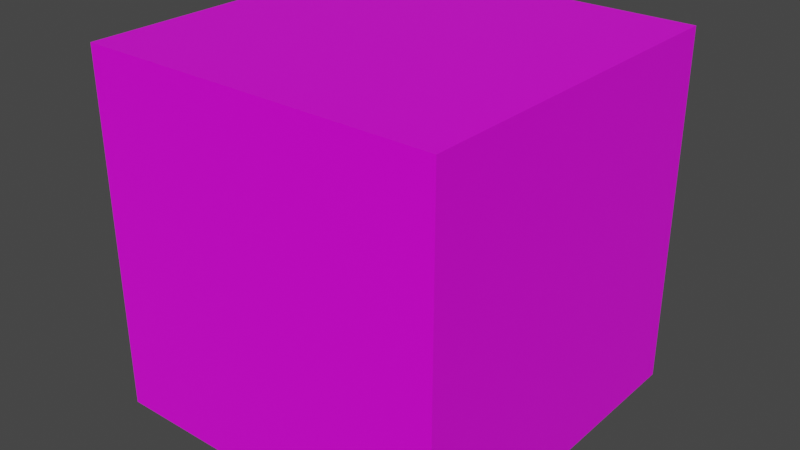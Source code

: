 # Source: Ground.blend  (saved by Blender 3.0.42; exported with 4.5.12 LTS)
import bpy
from mathutils import Matrix  # noqa: F401  (used for matrix-valued properties, if any)

bpy.ops.wm.read_factory_settings(use_empty=True)
scene = bpy.context.scene
scene.name = 'Scene'

# ---- collections
col_collection = bpy.data.collections.new('Collection'); scene.collection.children.link(col_collection)

# ---- images (referenced by path relative to the original .blend; pixels are not part of the script)
import os
ASSET_DIR = os.environ.get("B2B_ASSET_DIR", "")  # directory of the original .blend (textures are referenced by path, not embedded)
HERE = os.path.dirname(os.path.abspath(__file__))  # packed textures are extracted next to this script under _unpacked/

def load_image(name, relpath, width, height, colorspace="sRGB"):
    """Load a texture the original file referenced (path relative to the .blend, or extracted next to this script)."""
    p = next((c for c in (os.path.join(HERE, relpath), os.path.join(ASSET_DIR, relpath)) if relpath and os.path.exists(c)), "")
    if p:
        img = bpy.data.images.load(p, check_existing=True)
        img.name = name
    else:  # same state as the original file: an image datablock whose file is absent (Cycles renders it pink)
        img = bpy.data.images.new(name, width, height)
        img.source = "FILE"
        img.filepath = "//" + (relpath or name)
    img.colorspace_settings.name = colorspace
    return img
img_groundtexture_png = load_image('GroundTexture.png', 'GroundTexture.png', 1024, 1024, 'sRGB')

# ---- materials (node trees are filled in below, after node groups)
mat_material = bpy.data.materials.new('Material')
mat_material.alpha_threshold = 0.0
mat_material.use_transparent_shadow = False
mat_material.line_color = (0.0, 0.0, 0.0, 1.0)

# ---- material node trees
mat_material.use_nodes = True; mat_material.node_tree.nodes.clear()
_N = mat_material.node_tree.nodes; _L = mat_material.node_tree.links
n0 = _N.new('ShaderNodeOutputMaterial'); n0.name = 'Material Output'; n0.location = (300, 300)
n1 = _N.new('ShaderNodeBsdfPrincipled'); n1.name = 'Principled BSDF'; n1.location = (10, 300)
n1.distribution = 'GGX'
n1.subsurface_method = 'RANDOM_WALK_SKIN'
n1.inputs[2].default_value = 0.4
n1.inputs[3].default_value = 1.45
n1.inputs[27].default_value = (0.0, 0.0, 0.0, 1.0)
n1.inputs[28].default_value = 1.0
n2 = _N.new('ShaderNodeTexImage'); n2.name = 'Image Texture'; n2.location = (-280, 280)
n2.image = img_groundtexture_png
_L.new(n1.outputs[0], n0.inputs[0])
_L.new(n2.outputs[0], n1.inputs[0])
n0.is_active_output = True

# ---- world
world_world = bpy.data.worlds.new('World'); scene.world = world_world
world_world.use_nodes = True; world_world.node_tree.nodes.clear()
_N = world_world.node_tree.nodes; _L = world_world.node_tree.links
n0 = _N.new('ShaderNodeOutputWorld'); n0.name = 'World Output'; n0.location = (300, 300)
n1 = _N.new('ShaderNodeBackground'); n1.name = 'Background'; n1.location = (10, 300)
n1.inputs[0].default_value = (0.05088, 0.05088, 0.05088, 1.0)
_L.new(n1.outputs[0], n0.inputs[0])
n0.is_active_output = True
world_world.color = (0.05088, 0.05088, 0.05088)
world_world.use_sun_shadow = False
world_world.sun_shadow_jitter_overblur = 0.0

# ---- meshes
me_cube = bpy.data.meshes.new('Cube')
me_cube.from_pydata([(1.0, 1.0, 1.0), (1.0, 1.0, -1.0), (1.0, -1.0, 1.0), (1.0, -1.0, -1.0), (-1.0, 1.0, 1.0), (-1.0, 1.0, -1.0), (-1.0, -1.0, 1.0), (-1.0, -1.0, -1.0)], [], [(0, 4, 6, 2), (3, 2, 6, 7), (7, 6, 4, 5), (5, 1, 3, 7), (1, 0, 2, 3), (5, 4, 0, 1)])
_uv = me_cube.uv_layers.new(name='UVMap')
_uv.uv.foreach_set('vector', [0.1255, 0.8757, 0.2494, 0.8757, 0.2494, 1.0, 0.1274, 1.001, 0.125, 0.875, 0.125, 1.0, 0.0, 1.0, 0.0006152, 0.8739, 0.125, 0.875, 0.125, 1.0, 0.0, 1.0, 0.0, 0.875, 0.25, 0.875, 0.375, 0.875, 0.375, 1.0, 0.25, 1.0, 0.125, 0.875, 0.125, 1.0, 0.0, 1.0, 0.0, 0.875, 0.125, 0.875, 0.125, 1.0, 0.0, 1.0, 0.0, 0.875])
me_cube.materials.append(mat_material)
me_cube.use_remesh_preserve_volume = False
me_cube.use_remesh_preserve_attributes = False
me_cube.use_mirror_vertex_groups = False
me_cube.update()

# ---- objects
ob_cube = bpy.data.objects.new('Cube', me_cube)

# ---- transforms, parenting, visibility, modifiers, constraints
ob_cube.location = (0.0, 0.0, 0.0)
ob_cube.lock_rotations_4d = False
ob_cube.empty_display_type = 'ARROWS'
ob_cube.lineart.crease_threshold = 0.0

# ---- collection membership
col_collection.objects.link(ob_cube)

# ---- scene / render settings (as saved in the file)
scene.frame_start = 1; scene.frame_end = 250; scene.frame_set(1)
scene.render.engine = 'BLENDER_EEVEE_NEXT'
scene.cycles.sampling_pattern = 'TABULATED_SOBOL'
scene.cycles.use_light_tree = False
scene.view_settings.view_transform = 'Filmic'
bpy.context.view_layer.update()

# ---- added for rendering (the .blend has no active camera and no usable light): camera, sun
cam_auto = bpy.data.cameras.new('AutoCamera')
cam_auto.lens = 50.0
cam_auto.sensor_width = 36.0
cam_auto.clip_end = 1000.0
ob_auto_camera = bpy.data.objects.new('AutoCamera', cam_auto)
scene.collection.objects.link(ob_auto_camera)
ob_auto_camera.location = (3.20507, -3.84609, 2.56406)
ob_auto_camera.rotation_euler = (1.09748, -7.21219e-08, 0.694738)
scene.camera = ob_auto_camera
light_auto_sun = bpy.data.lights.new('AutoSun', 'SUN')
light_auto_sun.energy = 3.0
light_auto_sun.angle = 0.0523599
ob_auto_sun = bpy.data.objects.new('AutoSun', light_auto_sun)
scene.collection.objects.link(ob_auto_sun)
ob_auto_sun.rotation_euler = (0.872665, 0.174533, 0.523599)
bpy.context.view_layer.update()
